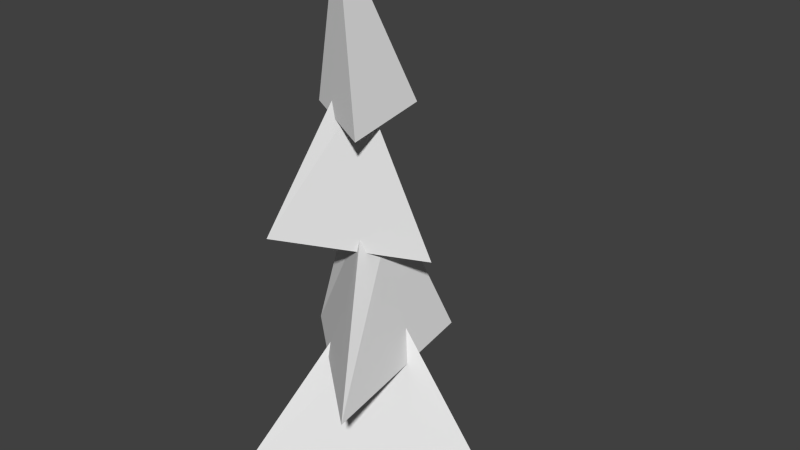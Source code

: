 # Source: tree.blend  (saved by Blender 2.72.0; exported with 4.5.12 LTS)
import bpy
from mathutils import Matrix  # noqa: F401  (used for matrix-valued properties, if any)

bpy.ops.wm.read_factory_settings(use_empty=True)
scene = bpy.context.scene
scene.name = 'Scene'

# ---- collections
col_collection_1 = bpy.data.collections.new('Collection 1'); scene.collection.children.link(col_collection_1)

# ---- world
world_world = bpy.data.worlds.new('World'); scene.world = world_world
world_world.color = (0.05088, 0.05088, 0.05088)
world_world.use_sun_shadow = False
world_world.sun_shadow_jitter_overblur = 0.0
world_world.cycles.sampling_method = 'MANUAL'
world_world.cycles.sample_map_resolution = 256

# ---- meshes
me_plane = bpy.data.meshes.new('Plane')
me_plane.from_pydata([(-1.0, -1.0, 0.0), (1.0, -0.1136, 0.0), (-1.0, 1.0, 0.0), (-0.7232, -0.6005, 4.222), (0.4464, -0.08213, 4.379), (-0.7232, 0.5691, 4.379), (-0.7232, -0.6005, 4.222), (0.4464, -0.08213, 4.379), (-0.7232, 0.5691, 4.379), (-0.7672, -0.7382, 10.08), (-0.09691, -0.6338, 10.17), (-0.7672, -0.06796, 10.17), (-0.8752, -0.5462, 13.64), (-0.8004, 0.6892, 3.158), (-0.8004, -0.7119, 3.045), (0.6007, -0.09089, 3.158), (-2.295, -2.869, 0.2024), (-1.845, 2.766, 0.7241), (3.14, -0.01037, 0.7241), (0.9778, -2.789, 3.003), (0.7238, 1.618, 3.502), (-2.273, -0.008976, 3.276), (-0.9647, -0.2539, 7.11), (-0.169, -0.7133, 6.987), (-0.06229, 0.286, 7.11), (-1.765, -2.194, 6.587), (-1.246, 1.336, 5.923), (1.269, 0.05573, 6.088), (0.2289, 0.7789, 9.549), (-1.524, -0.5637, 9.549), (0.3623, -1.463, 9.308)], [], [(0, 2, 1), (4, 5, 8, 7), (18, 17, 5, 4), (16, 18, 4, 3), (17, 16, 3, 5), (27, 26, 11, 10), (3, 4, 7, 6), (5, 3, 6, 8), (29, 30, 12), (25, 27, 10, 9), (26, 25, 9, 11), (28, 29, 12), (30, 28, 12), (2, 0, 14, 13), (1, 2, 13, 15), (0, 1, 15, 14), (21, 19, 23, 22), (19, 20, 24, 23), (20, 21, 22, 24)])
me_plane.use_remesh_preserve_volume = False
me_plane.use_remesh_preserve_attributes = False
me_plane.use_mirror_vertex_groups = False
me_plane.update()

# ---- objects
ob_plane = bpy.data.objects.new('Plane', me_plane)

# ---- transforms, parenting, visibility, modifiers, constraints
ob_plane.location = (0.0, 0.0, 0.0)
ob_plane.lineart.crease_threshold = 0.0

# ---- collection membership
col_collection_1.objects.link(ob_plane)

# ---- scene / render settings (as saved in the file)
scene.frame_start = 1; scene.frame_end = 250; scene.frame_set(1)
scene.render.engine = 'BLENDER_EEVEE_NEXT'
scene.render.resolution_percentage = 50
scene.render.dither_intensity = 0.0
scene.cycles.use_denoising = False
scene.cycles.samples = 10
scene.cycles.sampling_pattern = 'TABULATED_SOBOL'
scene.cycles.light_sampling_threshold = 0.0
scene.cycles.use_adaptive_sampling = False
scene.cycles.use_light_tree = False
scene.cycles.blur_glossy = 0.0
scene.cycles.pixel_filter_type = 'GAUSSIAN'
scene.cycles.sample_clamp_indirect = 0.0
scene.view_settings.view_transform = 'Standard'
bpy.context.view_layer.update()

# ---- added for rendering (the .blend has no active camera and no usable light): camera, sun
cam_auto = bpy.data.cameras.new('AutoCamera')
cam_auto.lens = 50.0
cam_auto.sensor_width = 36.0
cam_auto.clip_end = 1000.0
ob_auto_camera = bpy.data.objects.new('AutoCamera', cam_auto)
scene.collection.objects.link(ob_auto_camera)
ob_auto_camera.location = (14.9729, -17.5118, 18.4596)
ob_auto_camera.rotation_euler = (1.09748, -7.21219e-08, 0.694738)
scene.camera = ob_auto_camera
light_auto_sun = bpy.data.lights.new('AutoSun', 'SUN')
light_auto_sun.energy = 3.0
light_auto_sun.angle = 0.0523599
ob_auto_sun = bpy.data.objects.new('AutoSun', light_auto_sun)
scene.collection.objects.link(ob_auto_sun)
ob_auto_sun.rotation_euler = (0.872665, 0.174533, 0.523599)
bpy.context.view_layer.update()
